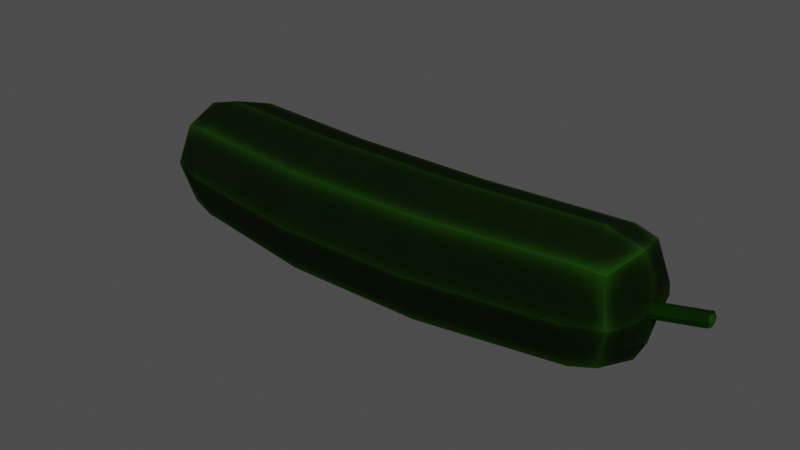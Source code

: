 # Source: low_poly_fruit_cocumber_0_5K_f359737e-e525-44b6-8568-9b519fffa5db.blend  (saved by Blender 2.93.20; exported with 4.5.12 LTS)
import bpy
from mathutils import Matrix  # noqa: F401  (used for matrix-valued properties, if any)

bpy.ops.wm.read_factory_settings(use_empty=True)
scene = bpy.context.scene
scene.name = 'upload'

# ---- collections
col_low_poly_fruit_cocumber = bpy.data.collections.new('Low Poly Fruit Cocumber'); scene.collection.children.link(col_low_poly_fruit_cocumber)

# ---- images (referenced by path relative to the original .blend; pixels are not part of the script)
import os
ASSET_DIR = os.environ.get("B2B_ASSET_DIR", "")  # directory of the original .blend (textures are referenced by path, not embedded)
HERE = os.path.dirname(os.path.abspath(__file__))  # packed textures are extracted next to this script under _unpacked/

def load_image(name, relpath, width, height, colorspace="sRGB"):
    """Load a texture the original file referenced (path relative to the .blend, or extracted next to this script)."""
    p = next((c for c in (os.path.join(HERE, relpath), os.path.join(ASSET_DIR, relpath)) if relpath and os.path.exists(c)), "")
    if p:
        img = bpy.data.images.load(p, check_existing=True)
        img.name = name
    else:  # same state as the original file: an image datablock whose file is absent (Cycles renders it pink)
        img = bpy.data.images.new(name, width, height)
        img.source = "FILE"
        img.filepath = "//" + (relpath or name)
    img.colorspace_settings.name = colorspace
    return img
img_baking = load_image('Baking', '_unpacked/Cocumber.ca3d87f5.jpg', 512, 512, 'sRGB')

# ---- materials (node trees are filled in below, after node groups)
mat_material_001 = bpy.data.materials.new('Material.001')
mat_material_001.use_transparent_shadow = False

# ---- material node trees
mat_material_001.use_nodes = True; mat_material_001.node_tree.nodes.clear()
_N = mat_material_001.node_tree.nodes; _L = mat_material_001.node_tree.links
n0 = _N.new('ShaderNodeOutputMaterial'); n0.name = 'Material Output'; n0.location = (300, 300)
n1 = _N.new('ShaderNodeBsdfPrincipled'); n1.name = 'Principled BSDF'; n1.location = (10, 300)
n1.distribution = 'GGX'
n1.subsurface_method = 'BURLEY'
n1.inputs[2].default_value = 1.0
n1.inputs[3].default_value = 1.45
n1.inputs[27].default_value = (0.0, 0.0, 0.0, 1.0)
n1.inputs[28].default_value = 1.0
n2 = _N.new('ShaderNodeMapping'); n2.name = 'Mapping'; n2.location = (-490, 128)
n2.width = 240
n3 = _N.new('ShaderNodeTexCoord'); n3.name = 'Texture Coordinate'; n3.location = (-690, 111)
n4 = _N.new('ShaderNodeTexImage'); n4.name = 'Image Texture'; n4.location = (-190, 99)
n4.image = img_baking
_L.new(n1.outputs[0], n0.inputs[0])
_L.new(n4.outputs[0], n1.inputs[0])
_L.new(n2.outputs[0], n4.inputs[0])
_L.new(n3.outputs[2], n2.inputs[0])
n0.is_active_output = True

# ---- meshes
me_cube_001 = bpy.data.meshes.new('Cube.001')
me_cube_001.from_pydata([(-1.642, -0.1081, 0.3623), (-1.642, -0.1081, 0.4345), (-1.642, -0.03727, 0.3623), (-1.642, -0.03727, 0.4345), (1.579, -0.1289, 0.3752), (1.579, -0.1289, 0.4407), (1.579, -0.0645, 0.3752), (1.579, -0.0645, 0.4407), (-1.58, -0.07914, 0.179), (-1.58, -0.2976, 0.3984), (-1.58, -0.07914, 0.6178), (-1.58, 0.1394, 0.3984), (1.57, 0.1048, 0.3984), (1.57, -0.0821, 0.2104), (1.57, -0.0821, 0.5864), (1.57, -0.269, 0.3984), (1.309, 0.1792, 0.1179), (-1.273, 0.1792, 0.1179), (-1.273, 0.1792, 0.6789), (1.309, 0.1792, 0.6789), (-1.273, -0.3815, 0.1179), (1.309, -0.3815, 0.1179), (1.309, -0.3815, 0.6789), (-1.273, -0.3815, 0.6789), (1.307, 0.2769, 0.3984), (-1.27, 0.2769, 0.3984), (-1.27, -0.4794, 0.3984), (1.307, -0.4794, 0.3984), (1.307, -0.1013, 0.02016), (-1.27, -0.1013, 0.02016), (-1.27, -0.1013, 0.7767), (1.307, -0.1013, 0.7767), (-0.4122, 0.08756, 0.6958), (0.4484, 0.08756, 0.6958), (0.4476, 0.1912, 0.3984), (-0.4114, 0.1912, 0.3984), (0.4484, 0.08756, 0.101), (-0.4122, 0.08756, 0.101), (0.4484, -0.5073, 0.6958), (-0.4122, -0.5073, 0.6958), (-0.4114, -0.611, 0.3984), (0.4476, -0.611, 0.3984), (-0.4122, -0.5073, 0.101), (0.4484, -0.5073, 0.101), (0.4476, -0.2099, -0.002683), (-0.4114, -0.2099, -0.002683), (-0.4114, -0.2099, 0.7995), (0.4476, -0.2099, 0.7995), (-1.439, 0.161, 0.1471), (-1.508, -0.08504, 0.09198), (-1.439, -0.3412, 0.1471), (-1.508, -0.391, 0.3984), (-1.439, -0.3412, 0.6498), (-1.508, -0.08504, 0.7048), (-1.439, 0.161, 0.6498), (-1.508, 0.2209, 0.3984), (1.451, 0.1594, 0.6498), (1.512, 0.2186, 0.3984), (1.451, 0.1594, 0.1471), (1.451, -0.3428, 0.1471), (1.512, -0.08735, 0.09198), (1.512, -0.08735, 0.7048), (1.451, -0.3428, 0.6498), (1.512, -0.3933, 0.3984), (1.533, 0.06844, 0.5524), (1.587, -0.05656, 0.4079), (1.533, 0.06844, 0.2444), (1.533, -0.2382, 0.2444), (1.587, -0.09606, 0.3677), (1.587, -0.09606, 0.4482), (1.533, -0.2382, 0.5524), (1.587, -0.1355, 0.4079), (1.845, 0.04466, 0.4079), (1.86, 0.005912, 0.4079), (1.845, 0.004826, 0.4482), (1.845, -0.03501, 0.4079), (1.845, 0.004826, 0.3677), (1.837, 0.03661, 0.4407), (1.837, 0.03661, 0.3752), (1.837, -0.02819, 0.3752), (1.837, -0.02819, 0.4407), (-1.538, 0.09685, 0.2186), (-1.651, -0.07202, 0.3539), (-1.538, -0.2616, 0.2186), (-1.651, -0.1157, 0.3984), (-1.538, -0.2616, 0.5782), (-1.651, -0.07202, 0.4429), (-1.538, 0.09685, 0.5782), (-1.651, -0.02838, 0.3984), (-1.703, -0.125, 0.3984), (-1.709, -0.06783, 0.4343), (-1.709, -0.03258, 0.3984), (-1.703, -0.06832, 0.3406), (-1.701, -0.03992, 0.3694), (-1.701, -0.0969, 0.3694), (-1.701, -0.0969, 0.4274), (-1.701, -0.03992, 0.4274), (-1.69, -0.02158, 0.35), (-1.709, -0.06783, 0.3625), (-1.69, -0.1171, 0.35), (-1.709, -0.1031, 0.3984), (-1.69, -0.1171, 0.4468), (-1.703, -0.06832, 0.4562), (-1.69, -0.02158, 0.4468), (-1.703, -0.01145, 0.3984), (-1.691, -0.1044, 0.3984), (-1.704, -0.06822, 0.3984), (-1.691, -0.06912, 0.4343), (-1.691, -0.03387, 0.3984), (-1.691, -0.06912, 0.3625), (-1.683, -0.04121, 0.3694), (-1.683, -0.09818, 0.3694), (-1.683, -0.09818, 0.4274), (-1.683, -0.04121, 0.4274), (1.568, -0.03358, 0.4667), (1.583, -0.01902, 0.4057), (1.568, -0.03358, 0.3448), (1.583, -0.09281, 0.3311), (1.568, -0.1543, 0.3448), (1.583, -0.09281, 0.4803), (1.568, -0.1543, 0.4667), (1.583, -0.1666, 0.4057), (1.567, -0.05209, 0.4549), (1.578, -0.09749, 0.3506), (1.578, -0.09749, 0.4655), (1.567, -0.1446, 0.4549), (1.578, -0.1541, 0.408), (1.578, -0.04084, 0.408), (1.567, -0.05209, 0.3612), (1.567, -0.1446, 0.3612)], [], [(2, 82, 92, 97), (0, 84, 89, 99), (1, 86, 102, 101), (3, 88, 104, 103), (16, 24, 57, 58), (56, 19, 31, 61), (55, 54, 18, 25), (48, 17, 29, 49), (4, 68, 76, 79), (7, 69, 74, 77), (5, 71, 75, 80), (6, 65, 72, 78), (20, 26, 51, 50), (30, 53, 52, 23), (63, 62, 22, 27), (28, 60, 59, 21), (18, 54, 53, 30), (48, 55, 25, 17), (61, 31, 22, 62), (59, 63, 27, 21), (49, 29, 20, 50), (24, 19, 56, 57), (26, 23, 52, 51), (32, 35, 25, 18), (36, 34, 24, 16), (38, 41, 27, 22), (42, 40, 26, 20), (37, 45, 29, 17), (43, 44, 28, 21), (33, 47, 31, 19), (39, 46, 30, 23), (16, 58, 60, 28), (22, 31, 47, 38), (38, 47, 46, 39), (18, 30, 46, 32), (32, 46, 47, 33), (20, 29, 45, 42), (42, 45, 44, 43), (16, 28, 44, 36), (36, 44, 45, 37), (21, 27, 41, 43), (43, 41, 40, 42), (23, 26, 40, 39), (39, 40, 41, 38), (17, 25, 35, 37), (37, 35, 34, 36), (19, 24, 34, 33), (33, 34, 35, 32), (8, 81, 48, 49), (83, 8, 49, 50), (9, 83, 50, 51), (85, 9, 51, 52), (10, 85, 52, 53), (87, 10, 53, 54), (11, 87, 54, 55), (81, 11, 55, 48), (64, 12, 57, 56), (12, 66, 58, 57), (13, 67, 59, 60), (66, 13, 60, 58), (14, 64, 56, 61), (70, 14, 61, 62), (15, 70, 62, 63), (67, 15, 63, 59), (114, 115, 12, 64), (115, 116, 66, 12), (117, 118, 67, 13), (116, 117, 13, 66), (119, 114, 64, 14), (120, 119, 14, 70), (121, 120, 70, 15), (118, 121, 15, 67), (78, 72, 73, 76), (72, 77, 74, 73), (73, 74, 80, 75), (76, 73, 75, 79), (65, 7, 77, 72), (71, 4, 79, 75), (69, 5, 80, 74), (68, 6, 78, 76), (82, 2, 81, 8), (0, 82, 8, 83), (84, 0, 83, 9), (1, 84, 9, 85), (86, 1, 85, 10), (3, 86, 10, 87), (88, 3, 87, 11), (2, 88, 11, 81), (93, 98, 109, 110), (94, 100, 105, 111), (95, 90, 107, 112), (96, 91, 108, 113), (88, 2, 97, 104), (86, 3, 103, 102), (84, 1, 101, 89), (82, 0, 99, 92), (98, 93, 97, 92), (94, 98, 92, 99), (100, 94, 99, 89), (95, 100, 89, 101), (90, 95, 101, 102), (96, 90, 102, 103), (91, 96, 103, 104), (93, 91, 104, 97), (111, 105, 106, 109), (105, 112, 107, 106), (106, 107, 113, 108), (109, 106, 108, 110), (91, 93, 110, 108), (90, 96, 113, 107), (100, 95, 112, 105), (98, 94, 111, 109), (129, 126, 121, 118), (126, 125, 120, 121), (125, 124, 119, 120), (124, 122, 114, 119), (128, 123, 117, 116), (123, 129, 118, 117), (127, 128, 116, 115), (122, 127, 115, 114), (7, 65, 127, 122), (65, 6, 128, 127), (68, 4, 129, 123), (6, 68, 123, 128), (69, 7, 122, 124), (5, 69, 124, 125), (71, 5, 125, 126), (4, 71, 126, 129)])
_uv = me_cube_001.uv_layers.new(name='BAKE')
_uv.uv.foreach_set('vector', [0.8622, 0.624, 0.8592, 0.6346, 0.8434, 0.6335, 0.8473, 0.6193, 0.8347, 0.8272, 0.8316, 0.8381, 0.8157, 0.8382, 0.8198, 0.8235, 0.8626, 0.3924, 0.8596, 0.4035, 0.8436, 0.4051, 0.8477, 0.3901, 0.8606, 0.4314, 0.8583, 0.4426, 0.8436, 0.4434, 0.8469, 0.4284, 0.4393, 0.8678, 0.5209, 0.8735, 0.5227, 0.9317, 0.4487, 0.9093, 0.01212, 0.9217, 0.004835, 0.8784, 0.0843, 0.8753, 0.08344, 0.9385, 0.5226, 0.03051, 0.6001, 0.0495, 0.6084, 0.1001, 0.5209, 0.1044, 0.2246, 0.8979, 0.2192, 0.8479, 0.3047, 0.8477, 0.2994, 0.9193, 0.8158, 0.3901, 0.8241, 0.3961, 0.824, 0.4799, 0.8157, 0.4739, 0.8337, 0.6696, 0.8244, 0.6707, 0.8243, 0.5869, 0.8337, 0.5857, 0.8355, 0.7694, 0.8256, 0.767, 0.8256, 0.6864, 0.8355, 0.6888, 0.8157, 0.4912, 0.8254, 0.4939, 0.8254, 0.5761, 0.8157, 0.5733, 0.6302, 0.8443, 0.7158, 0.8462, 0.7152, 0.9154, 0.6388, 0.8931, 0.0843, 0.09597, 0.08275, 0.02519, 0.162, 0.04652, 0.1727, 0.09609, 0.7152, 0.004835, 0.791, 0.02149, 0.8001, 0.0654, 0.7158, 0.06911, 0.3047, 0.06738, 0.3001, 0.004835, 0.3772, 0.02277, 0.3891, 0.06596, 0.004835, 0.09748, 0.01164, 0.04776, 0.08275, 0.02519, 0.0843, 0.09597, 0.4486, 0.04696, 0.5226, 0.03051, 0.5209, 0.1044, 0.4393, 0.09723, 0.08344, 0.9385, 0.0843, 0.8753, 0.1727, 0.877, 0.1625, 0.9205, 0.6388, 0.02179, 0.7152, 0.004835, 0.7158, 0.06911, 0.6302, 0.06573, 0.2994, 0.9193, 0.3047, 0.8477, 0.3891, 0.8478, 0.3767, 0.8978, 0.5209, 0.8735, 0.6084, 0.8706, 0.6002, 0.9118, 0.5227, 0.9317, 0.7158, 0.8462, 0.8001, 0.844, 0.791, 0.8928, 0.7152, 0.9154, 0.6162, 0.3523, 0.5235, 0.3564, 0.5209, 0.1044, 0.6084, 0.1001, 0.4369, 0.6061, 0.5235, 0.6127, 0.5209, 0.8735, 0.4393, 0.8678, 0.806, 0.3285, 0.7166, 0.3319, 0.7158, 0.06911, 0.8001, 0.0654, 0.6259, 0.5884, 0.7166, 0.5909, 0.7158, 0.8462, 0.6302, 0.8443, 0.2471, 0.5874, 0.3377, 0.5877, 0.3047, 0.8477, 0.2192, 0.8479, 0.4272, 0.3267, 0.3377, 0.3276, 0.3047, 0.06738, 0.3891, 0.06596, 0.0315, 0.6176, 0.1158, 0.6149, 0.0843, 0.8753, 0.004835, 0.8784, 0.2096, 0.3558, 0.1158, 0.3551, 0.0843, 0.09597, 0.1727, 0.09609, 0.2192, 0.06602, 0.2251, 0.02283, 0.3001, 0.004835, 0.3047, 0.06738, 0.1727, 0.877, 0.0843, 0.8753, 0.1158, 0.6149, 0.2096, 0.6161, 0.2096, 0.6161, 0.1158, 0.6149, 0.1158, 0.3551, 0.2096, 0.3558, 0.004835, 0.09748, 0.0843, 0.09597, 0.1158, 0.3551, 0.0315, 0.3573, 0.0315, 0.3573, 0.1158, 0.3551, 0.1158, 0.6149, 0.0315, 0.6176, 0.3891, 0.8478, 0.3047, 0.8477, 0.3377, 0.5877, 0.4272, 0.5873, 0.4272, 0.5873, 0.3377, 0.5877, 0.3377, 0.3276, 0.4272, 0.3267, 0.2192, 0.06602, 0.3047, 0.06738, 0.3377, 0.3276, 0.2471, 0.3267, 0.2471, 0.3267, 0.3377, 0.3276, 0.3377, 0.5877, 0.2471, 0.5874, 0.6302, 0.06573, 0.7158, 0.06911, 0.7166, 0.3319, 0.6259, 0.3288, 0.6259, 0.3288, 0.7166, 0.3319, 0.7166, 0.5909, 0.6259, 0.5884, 0.8001, 0.844, 0.7158, 0.8462, 0.7166, 0.5909, 0.806, 0.588, 0.806, 0.588, 0.7166, 0.5909, 0.7166, 0.3319, 0.806, 0.3285, 0.4393, 0.09723, 0.5209, 0.1044, 0.5235, 0.3564, 0.4369, 0.3493, 0.4369, 0.3493, 0.5235, 0.3564, 0.5235, 0.6127, 0.4369, 0.6061, 0.6084, 0.8706, 0.5209, 0.8735, 0.5235, 0.6127, 0.6162, 0.6091, 0.6162, 0.6091, 0.5235, 0.6127, 0.5235, 0.3564, 0.6162, 0.3523, 0.8849, 0.2241, 0.8373, 0.2283, 0.8305, 0.2024, 0.8961, 0.1968, 0.9399, 0.2421, 0.8849, 0.2241, 0.8961, 0.1968, 0.9743, 0.2218, 0.9408, 0.2983, 0.9399, 0.2421, 0.9743, 0.2218, 0.9743, 0.3004, 0.9289, 0.3499, 0.9408, 0.2983, 0.9743, 0.3004, 0.9589, 0.3725, 0.8715, 0.3556, 0.9289, 0.3499, 0.9589, 0.3725, 0.8773, 0.3805, 0.03414, 0.01866, 0.085, 0.004835, 0.08275, 0.02519, 0.01164, 0.04776, 0.525, 0.004835, 0.5805, 0.01614, 0.6001, 0.0495, 0.5226, 0.03051, 0.4721, 0.01432, 0.525, 0.004835, 0.5226, 0.03051, 0.4486, 0.04696, 0.9412, 0.1504, 0.9589, 0.1064, 0.9952, 0.1133, 0.9663, 0.1852, 0.9589, 0.1064, 0.9589, 0.05882, 0.9952, 0.03573, 0.9952, 0.1133, 0.9149, 0.03988, 0.8689, 0.04142, 0.8478, 0.007227, 0.923, 0.004835, 0.9589, 0.05882, 0.9149, 0.03988, 0.923, 0.004835, 0.9952, 0.03573, 0.8933, 0.1517, 0.9412, 0.1504, 0.9663, 0.1852, 0.8878, 0.1871, 0.8513, 0.133, 0.8933, 0.1517, 0.8878, 0.1871, 0.819, 0.1567, 0.8493, 0.08517, 0.8513, 0.133, 0.819, 0.1567, 0.8157, 0.0786, 0.8689, 0.04142, 0.8493, 0.08517, 0.8157, 0.0786, 0.8478, 0.007227, 0.9145, 0.1188, 0.9215, 0.1014, 0.9589, 0.1064, 0.9412, 0.1504, 0.9215, 0.1014, 0.9215, 0.08258, 0.9589, 0.05882, 0.9589, 0.1064, 0.9042, 0.07503, 0.8861, 0.07573, 0.8689, 0.04142, 0.9149, 0.03988, 0.9215, 0.08258, 0.9042, 0.07503, 0.9149, 0.03988, 0.9589, 0.05882, 0.8956, 0.1194, 0.9145, 0.1188, 0.9412, 0.1504, 0.8933, 0.1517, 0.8791, 0.112, 0.8956, 0.1194, 0.8933, 0.1517, 0.8513, 0.133, 0.8783, 0.09304, 0.8791, 0.112, 0.8513, 0.133, 0.8493, 0.08517, 0.8861, 0.07573, 0.8783, 0.09304, 0.8493, 0.08517, 0.8689, 0.04142, 0.8667, 0.5899, 0.8667, 0.6, 0.8546, 0.5976, 0.8574, 0.5857, 0.8667, 0.6, 0.8628, 0.6094, 0.8526, 0.6097, 0.8546, 0.5976, 0.8546, 0.5976, 0.8526, 0.6097, 0.8438, 0.6056, 0.8434, 0.5954, 0.8574, 0.5857, 0.8546, 0.5976, 0.8434, 0.5954, 0.8477, 0.5861, 0.8254, 0.4939, 0.8354, 0.4908, 0.8354, 0.5729, 0.8254, 0.5761, 0.8256, 0.767, 0.8157, 0.7693, 0.8157, 0.6887, 0.8256, 0.6864, 0.8244, 0.6707, 0.8158, 0.6767, 0.8157, 0.5929, 0.8243, 0.5869, 0.8241, 0.3961, 0.8339, 0.3973, 0.8339, 0.4811, 0.824, 0.4799, 0.8709, 0.2776, 0.8616, 0.2786, 0.8373, 0.2283, 0.8849, 0.2241, 0.8819, 0.2813, 0.8709, 0.2776, 0.8849, 0.2241, 0.9399, 0.2421, 0.882, 0.2926, 0.8819, 0.2813, 0.9399, 0.2421, 0.9408, 0.2983, 0.8797, 0.303, 0.882, 0.2926, 0.9408, 0.2983, 0.9289, 0.3499, 0.8682, 0.3043, 0.8797, 0.303, 0.9289, 0.3499, 0.8715, 0.3556, 0.8594, 0.3002, 0.8682, 0.3043, 0.8715, 0.3556, 0.8263, 0.3361, 0.857, 0.2893, 0.8594, 0.3002, 0.8263, 0.3361, 0.8157, 0.2814, 0.8616, 0.2786, 0.857, 0.2893, 0.8157, 0.2814, 0.8373, 0.2283, 0.8474, 0.5355, 0.8451, 0.5268, 0.8504, 0.5264, 0.8527, 0.5351, 0.8461, 0.6755, 0.8434, 0.6667, 0.8485, 0.6665, 0.8513, 0.6754, 0.8475, 0.508, 0.8451, 0.4992, 0.8504, 0.4996, 0.8528, 0.5084, 0.8473, 0.5627, 0.8451, 0.5539, 0.8503, 0.5539, 0.8526, 0.5627, 0.8583, 0.4426, 0.8606, 0.4532, 0.8469, 0.4576, 0.8436, 0.4434, 0.8596, 0.4035, 0.8626, 0.4136, 0.8477, 0.4187, 0.8436, 0.4051, 0.8316, 0.8381, 0.8347, 0.849, 0.8198, 0.8528, 0.8157, 0.8382, 0.8592, 0.6346, 0.8622, 0.6455, 0.8473, 0.6482, 0.8434, 0.6335, 0.8321, 0.7858, 0.8247, 0.7868, 0.8208, 0.7802, 0.8333, 0.7791, 0.8411, 0.7885, 0.8321, 0.7858, 0.8333, 0.7791, 0.8483, 0.7831, 0.8414, 0.7976, 0.8411, 0.7885, 0.8483, 0.7831, 0.8483, 0.7981, 0.8398, 0.806, 0.8414, 0.7976, 0.8483, 0.7981, 0.8461, 0.8122, 0.8305, 0.8073, 0.8398, 0.806, 0.8461, 0.8122, 0.8307, 0.8138, 0.8234, 0.8042, 0.8305, 0.8073, 0.8307, 0.8138, 0.8187, 0.8093, 0.8212, 0.7955, 0.8234, 0.8042, 0.8187, 0.8093, 0.8157, 0.7947, 0.8247, 0.7868, 0.8212, 0.7955, 0.8157, 0.7947, 0.8208, 0.7802, 0.8645, 0.8266, 0.8645, 0.8357, 0.853, 0.8344, 0.8557, 0.8235, 0.8645, 0.8357, 0.8625, 0.844, 0.8532, 0.845, 0.853, 0.8344, 0.853, 0.8344, 0.8532, 0.845, 0.8462, 0.8416, 0.8444, 0.8327, 0.8557, 0.8235, 0.853, 0.8344, 0.8444, 0.8327, 0.8482, 0.8242, 0.8451, 0.5539, 0.8473, 0.5451, 0.8526, 0.5452, 0.8503, 0.5539, 0.8451, 0.4992, 0.8475, 0.4908, 0.8528, 0.4912, 0.8504, 0.4996, 0.8434, 0.6667, 0.8461, 0.658, 0.8513, 0.6579, 0.8485, 0.6665, 0.8451, 0.5268, 0.8474, 0.5184, 0.8527, 0.5181, 0.8504, 0.5264, 0.8881, 0.08118, 0.882, 0.09448, 0.8783, 0.09304, 0.8861, 0.07573, 0.882, 0.09448, 0.8827, 0.109, 0.8791, 0.112, 0.8783, 0.09304, 0.8827, 0.109, 0.8953, 0.1148, 0.8956, 0.1194, 0.8791, 0.112, 0.8953, 0.1148, 0.9098, 0.1143, 0.9145, 0.1188, 0.8956, 0.1194, 0.9152, 0.08643, 0.9019, 0.08061, 0.9042, 0.07503, 0.9215, 0.08258, 0.9019, 0.08061, 0.8881, 0.08118, 0.8861, 0.07573, 0.9042, 0.07503, 0.9152, 0.1009, 0.9152, 0.08643, 0.9215, 0.08258, 0.9215, 0.1014, 0.9098, 0.1143, 0.9152, 0.1009, 0.9215, 0.1014, 0.9145, 0.1188, 0.9064, 0.1093, 0.9102, 0.0999, 0.9152, 0.1009, 0.9098, 0.1143, 0.9102, 0.0999, 0.9102, 0.08978, 0.9152, 0.08643, 0.9152, 0.1009, 0.9009, 0.08569, 0.8913, 0.08613, 0.8881, 0.08118, 0.9019, 0.08061, 0.9102, 0.08978, 0.9009, 0.08569, 0.9019, 0.08061, 0.9152, 0.08643, 0.8963, 0.1096, 0.9064, 0.1093, 0.9098, 0.1143, 0.8953, 0.1148, 0.8875, 0.1056, 0.8963, 0.1096, 0.8953, 0.1148, 0.8827, 0.109, 0.887, 0.09542, 0.8875, 0.1056, 0.8827, 0.109, 0.882, 0.09448, 0.8913, 0.08613, 0.887, 0.09542, 0.882, 0.09448, 0.8881, 0.08118])
me_cube_001.materials.append(mat_material_001)
me_cube_001.use_remesh_fix_poles = True
me_cube_001.use_remesh_preserve_attributes = False
me_cube_001.update()

# ---- objects
ob_low_poly_fruit_cocumber = bpy.data.objects.new('Low Poly Fruit Cocumber', None)
ob_cube_001 = bpy.data.objects.new('Cube.001', me_cube_001)

# ---- transforms, parenting, visibility, modifiers, constraints
ob_low_poly_fruit_cocumber.location = (0.0, 0.0, 0.0)
ob_low_poly_fruit_cocumber.scale = (0.1148, 0.1148, 0.1148)
ob_low_poly_fruit_cocumber.lineart.crease_threshold = 0.0
ob_cube_001.parent = ob_low_poly_fruit_cocumber
ob_cube_001.matrix_parent_inverse = Matrix(((8.708, -0.0, 0.0, -0.0), (-0.0, 8.708, -0.0, 0.0), (0.0, -0.0, 8.708, -0.0), (-0.0, 0.0, -0.0, 1.0)))
ob_cube_001.location = (0.0, 0.0, -0.00195)
ob_cube_001.scale = (0.08996, 0.08996, 0.08996)
ob_cube_001.lineart.crease_threshold = 0.0

# ---- collection membership
scene.collection.objects.link(ob_low_poly_fruit_cocumber)
scene.collection.objects.link(ob_cube_001)
col_low_poly_fruit_cocumber.objects.link(ob_low_poly_fruit_cocumber)
col_low_poly_fruit_cocumber.objects.link(ob_cube_001)

# ---- scene / render settings (as saved in the file)
scene.frame_start = 1; scene.frame_end = 250; scene.frame_set(1)
scene.render.engine = 'BLENDER_EEVEE_NEXT'
scene.render.image_settings.exr_codec = 'NONE'
scene.render.simplify_subdivision_render = 0
scene.render.simplify_child_particles_render = 0.0
scene.cycles.use_denoising = False
scene.cycles.samples = 128
scene.cycles.sampling_pattern = 'TABULATED_SOBOL'
scene.cycles.use_adaptive_sampling = False
scene.cycles.use_light_tree = False
scene.view_settings.view_transform = 'Raw'
bpy.context.view_layer.update()

# ---- added for rendering (the .blend has no active camera and no usable light): camera, sun + grey world if the file has none
cam_auto = bpy.data.cameras.new('AutoCamera')
cam_auto.lens = 50.0
cam_auto.sensor_width = 36.0
cam_auto.clip_end = 1000.0
ob_auto_camera = bpy.data.objects.new('AutoCamera', cam_auto)
scene.collection.objects.link(ob_auto_camera)
ob_auto_camera.location = (0.320153, -0.391042, 0.284568)
ob_auto_camera.rotation_euler = (1.09748, -7.21219e-08, 0.694738)
scene.camera = ob_auto_camera
light_auto_sun = bpy.data.lights.new('AutoSun', 'SUN')
light_auto_sun.energy = 3.0
light_auto_sun.angle = 0.0523599
ob_auto_sun = bpy.data.objects.new('AutoSun', light_auto_sun)
scene.collection.objects.link(ob_auto_sun)
ob_auto_sun.rotation_euler = (0.872665, 0.174533, 0.523599)
if scene.world is None:
    world_auto = bpy.data.worlds.new('AutoWorld')
    world_auto.color = (0.3, 0.3, 0.3)
    scene.world = world_auto
bpy.context.view_layer.update()

